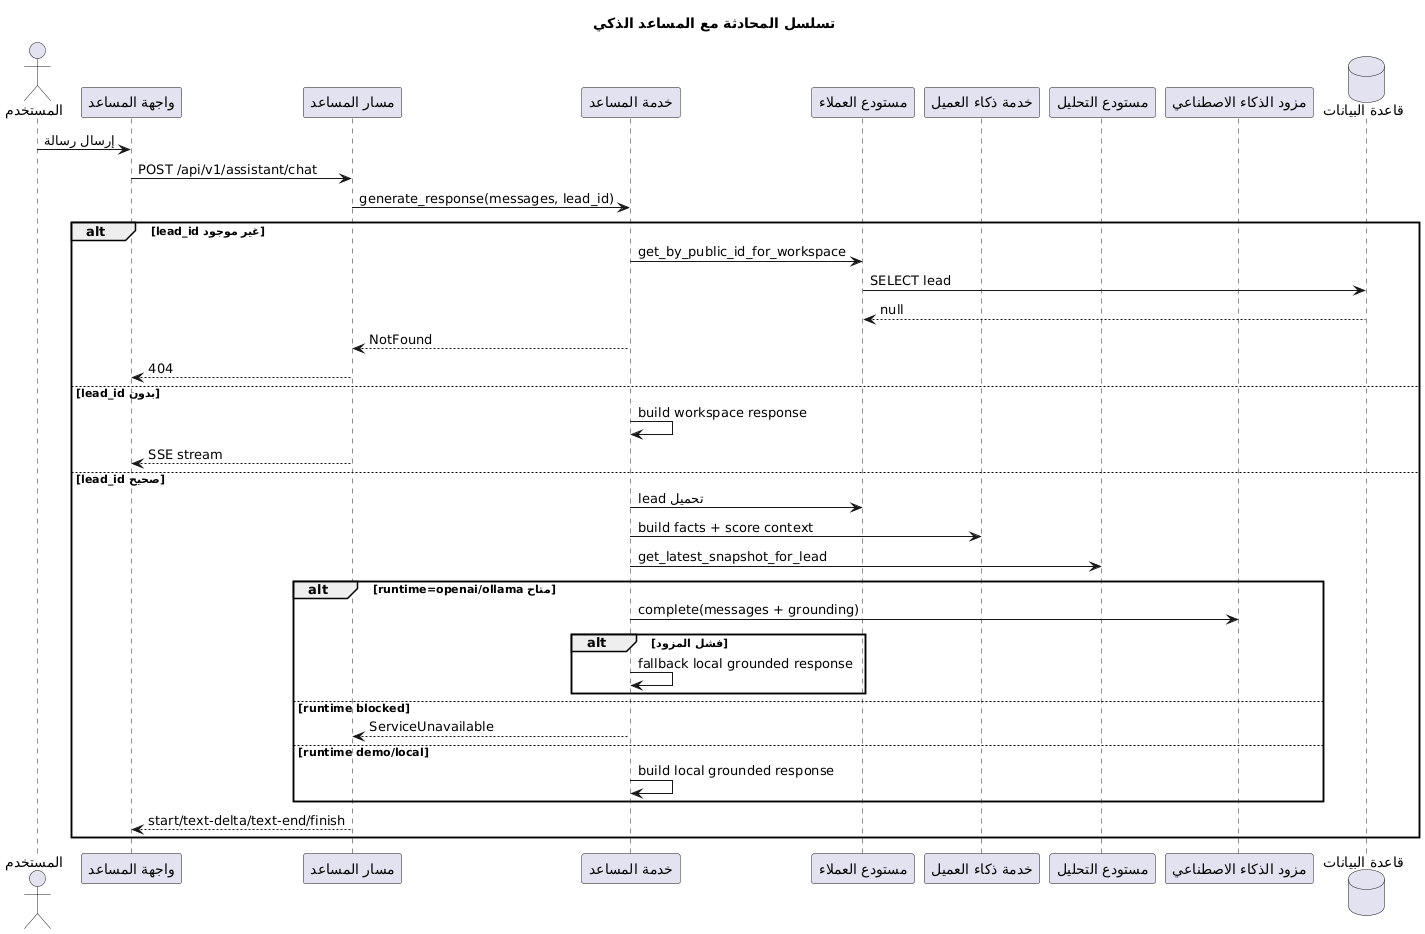

The diagram above was rendered by PlantUML. Its source (embedded in the PNG):
@startuml
title تسلسل المحادثة مع المساعد الذكي
actor User as "المستخدم"
participant UI as "واجهة المساعد"
participant API as "مسار المساعد"
participant Assistant as "خدمة المساعد"
participant LeadsRepo as "مستودع العملاء"
participant Intelligence as "خدمة ذكاء العميل"
participant AnalysisRepo as "مستودع التحليل"
participant LLM as "مزود الذكاء الاصطناعي"
database DB as "قاعدة البيانات"

User -> UI : إرسال رسالة
UI -> API : POST /api/v1/assistant/chat
API -> Assistant : generate_response(messages, lead_id)

alt lead_id غير موجود
  Assistant -> LeadsRepo : get_by_public_id_for_workspace
  LeadsRepo -> DB : SELECT lead
  DB --> LeadsRepo : null
  Assistant --> API : NotFound
  API --> UI : 404
else بدون lead_id
  Assistant -> Assistant : build workspace response
  API --> UI : SSE stream
else lead_id صحيح
  Assistant -> LeadsRepo : تحميل lead
  Assistant -> Intelligence : build facts + score context
  Assistant -> AnalysisRepo : get_latest_snapshot_for_lead
  alt runtime=openai/ollama متاح
    Assistant -> LLM : complete(messages + grounding)
    alt فشل المزود
      Assistant -> Assistant : fallback local grounded response
    end
  else runtime blocked
    Assistant --> API : ServiceUnavailable
  else runtime demo/local
    Assistant -> Assistant : build local grounded response
  end
  API --> UI : start/text-delta/text-end/finish
end
@enduml